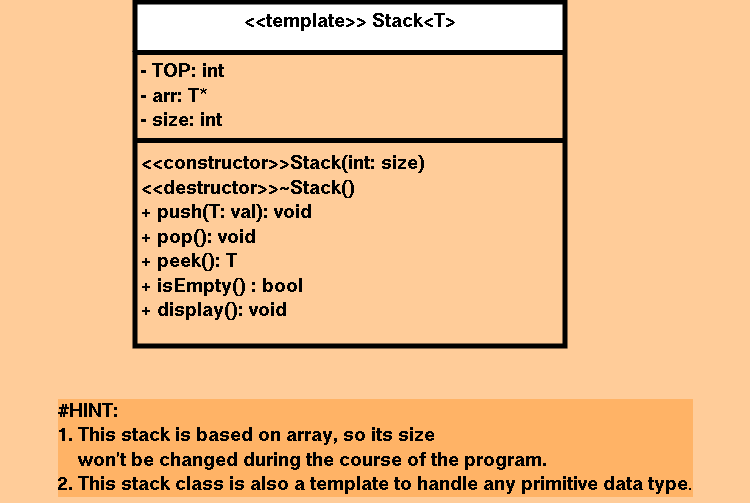

The diagram above was exported from draw.io. Its source (the exported page's mxGraphModel, read from the mxfile embedded in the PNG):
<mxGraphModel dx="1105" dy="820" grid="1" gridSize="10" guides="1" tooltips="1" connect="1" arrows="1" fold="1" page="1" pageScale="1" pageWidth="1169" pageHeight="827" background="#FFCC99" math="0" shadow="0">
  <root>
    <mxCell id="WIyWlLk6GJQsqaUBKTNV-0" />
    <mxCell id="WIyWlLk6GJQsqaUBKTNV-1" parent="WIyWlLk6GJQsqaUBKTNV-0" />
    <mxCell id="TBz-uobN2es4_QUExcpi-1" value="&lt;div align=&quot;left&quot; style=&quot;font-size: 20px;&quot;&gt;&lt;font style=&quot;font-size: 20px;&quot;&gt;&lt;b&gt;#HINT:&lt;/b&gt;&lt;/font&gt;&lt;/div&gt;&lt;div align=&quot;left&quot; style=&quot;font-size: 20px;&quot;&gt;&lt;font style=&quot;font-size: 20px;&quot;&gt;&lt;b&gt;1. This stack is based on array, so its size&lt;/b&gt;&lt;/font&gt;&lt;/div&gt;&lt;div align=&quot;left&quot; style=&quot;font-size: 20px;&quot;&gt;&lt;font style=&quot;font-size: 20px;&quot;&gt;&lt;b&gt;&amp;nbsp;&amp;nbsp;&amp;nbsp; won't be changed during the course of the program.&lt;/b&gt;&lt;/font&gt;&lt;/div&gt;&lt;div align=&quot;left&quot; style=&quot;font-size: 20px;&quot;&gt;&lt;font style=&quot;font-size: 20px;&quot;&gt;&lt;b&gt;2. This stack class is also a template to handle any primitive data type&lt;/b&gt;&lt;/font&gt;.&lt;/div&gt;" style="text;html=1;align=center;verticalAlign=middle;resizable=0;points=[];autosize=1;strokeColor=none;fillColor=none;labelBackgroundColor=#FFB366;rotation=0;" parent="WIyWlLk6GJQsqaUBKTNV-1" vertex="1">
      <mxGeometry x="270" y="460" width="750" height="110" as="geometry" />
    </mxCell>
    <mxCell id="wstuZ91zvkOUz4ZLsqXQ-0" value="&lt;font style=&quot;font-size: 20px;&quot;&gt;&amp;lt;&amp;lt;template&amp;gt;&amp;gt; Stack&amp;lt;T&amp;gt;&lt;/font&gt;" style="swimlane;fontStyle=1;align=center;verticalAlign=top;childLayout=stackLayout;horizontal=1;startSize=50;horizontalStack=0;resizeParent=1;resizeParentMax=0;resizeLast=0;collapsible=1;marginBottom=0;whiteSpace=wrap;html=1;strokeWidth=5;swimlaneFillColor=#FFCC99;" vertex="1" parent="WIyWlLk6GJQsqaUBKTNV-1">
      <mxGeometry x="405" y="70" width="430" height="344" as="geometry" />
    </mxCell>
    <mxCell id="wstuZ91zvkOUz4ZLsqXQ-1" value="&lt;font style=&quot;font-size: 20px;&quot;&gt;&lt;b&gt;&lt;span style=&quot;background-color: rgb(255, 204, 153);&quot;&gt;- TOP: int&lt;br&gt;- arr: T*&lt;br&gt;- size: int&lt;/span&gt;&lt;/b&gt;&lt;/font&gt;&lt;div style=&quot;font-size: 20px;&quot;&gt;&lt;font style=&quot;font-size: 20px;&quot;&gt;&lt;b&gt;&lt;span style=&quot;background-color: rgb(255, 204, 153);&quot;&gt;&lt;br&gt;&lt;br&gt;&lt;br&gt;&lt;/span&gt;&lt;/b&gt;&lt;/font&gt;&lt;/div&gt;" style="text;strokeColor=none;fillColor=none;align=left;verticalAlign=top;spacingLeft=4;spacingRight=4;overflow=hidden;rotatable=0;points=[[0,0.5],[1,0.5]];portConstraint=eastwest;whiteSpace=wrap;html=1;" vertex="1" parent="wstuZ91zvkOUz4ZLsqXQ-0">
      <mxGeometry y="50" width="430" height="84" as="geometry" />
    </mxCell>
    <mxCell id="wstuZ91zvkOUz4ZLsqXQ-2" value="" style="line;strokeWidth=5;fillColor=none;align=left;verticalAlign=middle;spacingTop=-1;spacingLeft=3;spacingRight=3;rotatable=0;labelPosition=right;points=[];portConstraint=eastwest;strokeColor=inherit;" vertex="1" parent="wstuZ91zvkOUz4ZLsqXQ-0">
      <mxGeometry y="134" width="430" height="8" as="geometry" />
    </mxCell>
    <mxCell id="wstuZ91zvkOUz4ZLsqXQ-3" value="&lt;font style=&quot;font-size: 20px;&quot;&gt;&lt;b&gt;&amp;lt;&amp;lt;constructor&amp;gt;&amp;gt;Stack(int: size)&lt;br&gt;&amp;lt;&amp;lt;destructor&amp;gt;&amp;gt;~Stack()&lt;br&gt;+ push(T: val): void&lt;br&gt;+ pop(): void&lt;br&gt;+ peek(): T&lt;br&gt;+ isEmpty() : bool&lt;br&gt;+ display(): void&lt;/b&gt;&lt;/font&gt;&lt;div style=&quot;font-size: 20px;&quot;&gt;&lt;b&gt;&lt;font style=&quot;font-size: 20px;&quot;&gt;&lt;br&gt;&lt;br&gt;&lt;/font&gt;&lt;br&gt;&lt;/b&gt;&lt;/div&gt;" style="text;strokeColor=none;fillColor=none;align=left;verticalAlign=top;spacingLeft=4;spacingRight=4;overflow=hidden;rotatable=0;points=[[0,0.5],[1,0.5]];portConstraint=eastwest;whiteSpace=wrap;html=1;" vertex="1" parent="wstuZ91zvkOUz4ZLsqXQ-0">
      <mxGeometry y="142" width="430" height="202" as="geometry" />
    </mxCell>
  </root>
</mxGraphModel>